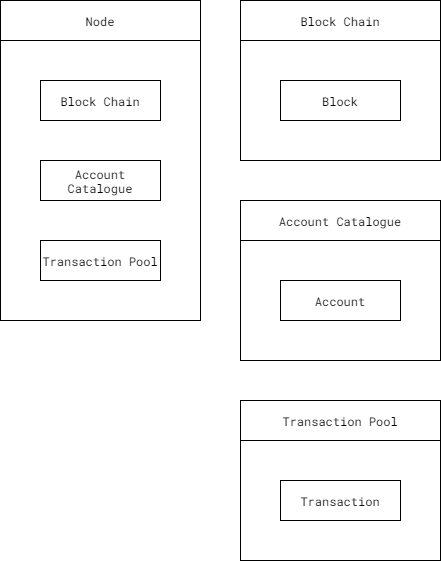

The diagram above was exported from draw.io. Its source (the exported page's mxGraphModel, read from the mxfile embedded in the PNG):
<mxGraphModel dx="1024" dy="592" grid="1" gridSize="10" guides="1" tooltips="1" connect="1" arrows="1" fold="1" page="1" pageScale="1" pageWidth="850" pageHeight="1100" math="0" shadow="0">
  <root>
    <mxCell id="0" />
    <mxCell id="1" parent="0" />
    <mxCell id="tNHqW_k03IqUY9nx_upc-1" value="" style="rounded=0;whiteSpace=wrap;html=1;fontFamily=Roboto Mono;fontSource=https%3A%2F%2Ffonts.googleapis.com%2Fcss%3Ffamily%3DRoboto%2BMono;" parent="1" vertex="1">
      <mxGeometry x="280" y="480" width="200" height="120" as="geometry" />
    </mxCell>
    <mxCell id="tNHqW_k03IqUY9nx_upc-2" value="" style="rounded=0;whiteSpace=wrap;html=1;fontFamily=Roboto Mono;fontSource=https%3A%2F%2Ffonts.googleapis.com%2Fcss%3Ffamily%3DRoboto%2BMono;" parent="1" vertex="1">
      <mxGeometry x="280" y="280" width="200" height="120" as="geometry" />
    </mxCell>
    <mxCell id="tNHqW_k03IqUY9nx_upc-3" value="" style="rounded=0;whiteSpace=wrap;html=1;fontFamily=Roboto Mono;fontSource=https%3A%2F%2Ffonts.googleapis.com%2Fcss%3Ffamily%3DRoboto%2BMono;" parent="1" vertex="1">
      <mxGeometry x="280" y="80" width="200" height="120" as="geometry" />
    </mxCell>
    <mxCell id="tNHqW_k03IqUY9nx_upc-4" value="" style="rounded=0;whiteSpace=wrap;html=1;fontFamily=Roboto Mono;fontSource=https%3A%2F%2Ffonts.googleapis.com%2Fcss%3Ffamily%3DRoboto%2BMono;" parent="1" vertex="1">
      <mxGeometry x="40" y="80" width="200" height="280" as="geometry" />
    </mxCell>
    <mxCell id="tNHqW_k03IqUY9nx_upc-5" value="Node" style="rounded=0;whiteSpace=wrap;html=1;fontFamily=Roboto Mono;fontSource=https%3A%2F%2Ffonts.googleapis.com%2Fcss%3Ffamily%3DRoboto%2BMono;" parent="1" vertex="1">
      <mxGeometry x="40" y="40" width="200" height="40" as="geometry" />
    </mxCell>
    <mxCell id="tNHqW_k03IqUY9nx_upc-6" value="Block Chain" style="rounded=0;whiteSpace=wrap;html=1;fontFamily=Roboto Mono;fontSource=https%3A%2F%2Ffonts.googleapis.com%2Fcss%3Ffamily%3DRoboto%2BMono;" parent="1" vertex="1">
      <mxGeometry x="80" y="120" width="120" height="40" as="geometry" />
    </mxCell>
    <mxCell id="tNHqW_k03IqUY9nx_upc-7" value="Account Catalogue" style="rounded=0;whiteSpace=wrap;html=1;fontFamily=Roboto Mono;fontSource=https%3A%2F%2Ffonts.googleapis.com%2Fcss%3Ffamily%3DRoboto%2BMono;" parent="1" vertex="1">
      <mxGeometry x="80" y="200" width="120" height="40" as="geometry" />
    </mxCell>
    <mxCell id="tNHqW_k03IqUY9nx_upc-8" value="Transaction Pool" style="rounded=0;whiteSpace=wrap;html=1;fontFamily=Roboto Mono;fontSource=https%3A%2F%2Ffonts.googleapis.com%2Fcss%3Ffamily%3DRoboto%2BMono;" parent="1" vertex="1">
      <mxGeometry x="80" y="280" width="120" height="40" as="geometry" />
    </mxCell>
    <mxCell id="tNHqW_k03IqUY9nx_upc-9" value="Block Chain" style="rounded=0;whiteSpace=wrap;html=1;fontFamily=Roboto Mono;fontSource=https%3A%2F%2Ffonts.googleapis.com%2Fcss%3Ffamily%3DRoboto%2BMono;" parent="1" vertex="1">
      <mxGeometry x="280" y="40" width="200" height="40" as="geometry" />
    </mxCell>
    <mxCell id="tNHqW_k03IqUY9nx_upc-10" value="Block" style="rounded=0;whiteSpace=wrap;html=1;fontFamily=Roboto Mono;fontSource=https%3A%2F%2Ffonts.googleapis.com%2Fcss%3Ffamily%3DRoboto%2BMono;" parent="1" vertex="1">
      <mxGeometry x="320" y="120" width="120" height="40" as="geometry" />
    </mxCell>
    <mxCell id="tNHqW_k03IqUY9nx_upc-11" value="Account Catalogue" style="rounded=0;whiteSpace=wrap;html=1;fontFamily=Roboto Mono;fontSource=https%3A%2F%2Ffonts.googleapis.com%2Fcss%3Ffamily%3DRoboto%2BMono;" parent="1" vertex="1">
      <mxGeometry x="280" y="240" width="200" height="40" as="geometry" />
    </mxCell>
    <mxCell id="tNHqW_k03IqUY9nx_upc-12" value="Transaction Pool" style="rounded=0;whiteSpace=wrap;html=1;fontFamily=Roboto Mono;fontSource=https%3A%2F%2Ffonts.googleapis.com%2Fcss%3Ffamily%3DRoboto%2BMono;" parent="1" vertex="1">
      <mxGeometry x="280" y="440" width="200" height="40" as="geometry" />
    </mxCell>
    <mxCell id="tNHqW_k03IqUY9nx_upc-13" value="Account" style="rounded=0;whiteSpace=wrap;html=1;fontFamily=Roboto Mono;fontSource=https%3A%2F%2Ffonts.googleapis.com%2Fcss%3Ffamily%3DRoboto%2BMono;" parent="1" vertex="1">
      <mxGeometry x="320" y="320" width="120" height="40" as="geometry" />
    </mxCell>
    <mxCell id="tNHqW_k03IqUY9nx_upc-14" value="Transaction" style="rounded=0;whiteSpace=wrap;html=1;fontFamily=Roboto Mono;fontSource=https%3A%2F%2Ffonts.googleapis.com%2Fcss%3Ffamily%3DRoboto%2BMono;" parent="1" vertex="1">
      <mxGeometry x="320" y="520" width="120" height="40" as="geometry" />
    </mxCell>
  </root>
</mxGraphModel>